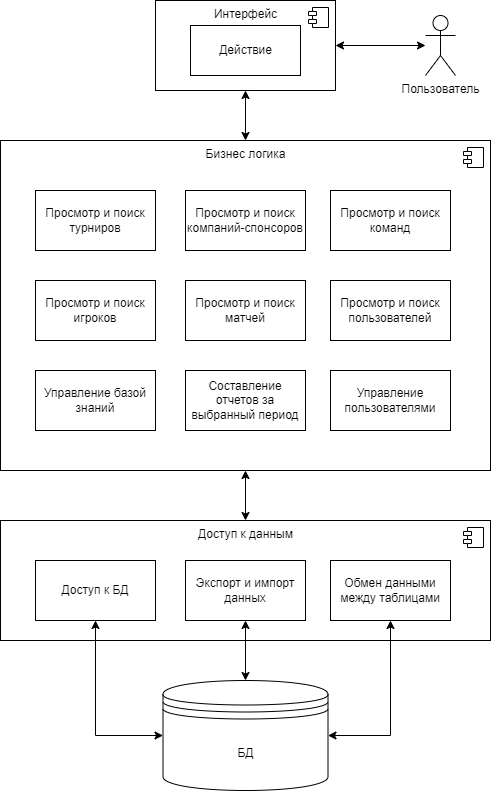

The diagram above was exported from draw.io. Its source (the exported page's mxGraphModel, read from the mxfile embedded in the PNG):
<mxGraphModel dx="1422" dy="762" grid="1" gridSize="10" guides="1" tooltips="1" connect="1" arrows="1" fold="1" page="1" pageScale="1" pageWidth="827" pageHeight="1169" math="0" shadow="0">
  <root>
    <mxCell id="0" />
    <mxCell id="1" parent="0" />
    <mxCell id="iaZaaeO-Ike_yLPc9TUY-1" value="Пользователь" style="shape=umlActor;verticalLabelPosition=bottom;verticalAlign=top;html=1;outlineConnect=0;" parent="1" vertex="1">
      <mxGeometry x="585" y="115" width="30" height="60" as="geometry" />
    </mxCell>
    <mxCell id="iaZaaeO-Ike_yLPc9TUY-5" style="edgeStyle=orthogonalEdgeStyle;rounded=0;orthogonalLoop=1;jettySize=auto;html=1;exitX=1;exitY=0.5;exitDx=0;exitDy=0;startArrow=classic;startFill=1;" parent="1" source="iaZaaeO-Ike_yLPc9TUY-2" target="iaZaaeO-Ike_yLPc9TUY-1" edge="1">
      <mxGeometry relative="1" as="geometry" />
    </mxCell>
    <mxCell id="wOXCmJoy0_NMZh1QL6vs-10" style="edgeStyle=orthogonalEdgeStyle;rounded=0;orthogonalLoop=1;jettySize=auto;html=1;exitX=0.5;exitY=1;exitDx=0;exitDy=0;entryX=0.5;entryY=0;entryDx=0;entryDy=0;startArrow=classic;startFill=1;" edge="1" parent="1" source="iaZaaeO-Ike_yLPc9TUY-2" target="iaZaaeO-Ike_yLPc9TUY-6">
      <mxGeometry relative="1" as="geometry" />
    </mxCell>
    <mxCell id="iaZaaeO-Ike_yLPc9TUY-2" value="Интерфейс" style="html=1;dropTarget=0;verticalAlign=top;" parent="1" vertex="1">
      <mxGeometry x="315" y="100" width="180" height="90" as="geometry" />
    </mxCell>
    <mxCell id="iaZaaeO-Ike_yLPc9TUY-3" value="" style="shape=module;jettyWidth=8;jettyHeight=4;" parent="iaZaaeO-Ike_yLPc9TUY-2" vertex="1">
      <mxGeometry x="1" width="20" height="20" relative="1" as="geometry">
        <mxPoint x="-27" y="7" as="offset" />
      </mxGeometry>
    </mxCell>
    <mxCell id="iaZaaeO-Ike_yLPc9TUY-4" value="Действие" style="html=1;" parent="1" vertex="1">
      <mxGeometry x="350" y="125" width="110" height="50" as="geometry" />
    </mxCell>
    <mxCell id="wOXCmJoy0_NMZh1QL6vs-13" style="edgeStyle=orthogonalEdgeStyle;rounded=0;orthogonalLoop=1;jettySize=auto;html=1;exitX=0.5;exitY=1;exitDx=0;exitDy=0;entryX=0.5;entryY=0;entryDx=0;entryDy=0;startArrow=classic;startFill=1;" edge="1" parent="1" source="iaZaaeO-Ike_yLPc9TUY-6" target="wOXCmJoy0_NMZh1QL6vs-11">
      <mxGeometry relative="1" as="geometry" />
    </mxCell>
    <mxCell id="iaZaaeO-Ike_yLPc9TUY-6" value="Бизнес логика" style="html=1;dropTarget=0;verticalAlign=top;" parent="1" vertex="1">
      <mxGeometry x="160" y="240" width="490" height="330" as="geometry" />
    </mxCell>
    <mxCell id="iaZaaeO-Ike_yLPc9TUY-7" value="" style="shape=module;jettyWidth=8;jettyHeight=4;" parent="iaZaaeO-Ike_yLPc9TUY-6" vertex="1">
      <mxGeometry x="1" width="20" height="20" relative="1" as="geometry">
        <mxPoint x="-27" y="7" as="offset" />
      </mxGeometry>
    </mxCell>
    <mxCell id="wOXCmJoy0_NMZh1QL6vs-2" value="Просмотр и поиск турниров" style="rounded=0;whiteSpace=wrap;html=1;" vertex="1" parent="1">
      <mxGeometry x="195" y="290" width="120" height="60" as="geometry" />
    </mxCell>
    <mxCell id="wOXCmJoy0_NMZh1QL6vs-3" value="Просмотр и поиск компаний-спонсоров" style="rounded=0;whiteSpace=wrap;html=1;" vertex="1" parent="1">
      <mxGeometry x="345" y="290" width="120" height="60" as="geometry" />
    </mxCell>
    <mxCell id="wOXCmJoy0_NMZh1QL6vs-4" value="Просмотр и поиск команд" style="rounded=0;whiteSpace=wrap;html=1;" vertex="1" parent="1">
      <mxGeometry x="490" y="290" width="120" height="60" as="geometry" />
    </mxCell>
    <mxCell id="wOXCmJoy0_NMZh1QL6vs-5" value="Просмотр и поиск игроков" style="rounded=0;whiteSpace=wrap;html=1;" vertex="1" parent="1">
      <mxGeometry x="195" y="380" width="120" height="60" as="geometry" />
    </mxCell>
    <mxCell id="wOXCmJoy0_NMZh1QL6vs-6" value="Просмотр и поиск матчей" style="rounded=0;whiteSpace=wrap;html=1;" vertex="1" parent="1">
      <mxGeometry x="345" y="380" width="120" height="60" as="geometry" />
    </mxCell>
    <mxCell id="wOXCmJoy0_NMZh1QL6vs-7" value="Просмотр и поиск пользователей" style="rounded=0;whiteSpace=wrap;html=1;" vertex="1" parent="1">
      <mxGeometry x="490" y="380" width="120" height="60" as="geometry" />
    </mxCell>
    <mxCell id="wOXCmJoy0_NMZh1QL6vs-8" value="Управление базой знаний" style="rounded=0;whiteSpace=wrap;html=1;" vertex="1" parent="1">
      <mxGeometry x="195" y="470" width="120" height="60" as="geometry" />
    </mxCell>
    <mxCell id="wOXCmJoy0_NMZh1QL6vs-9" value="Управление пользователями" style="rounded=0;whiteSpace=wrap;html=1;" vertex="1" parent="1">
      <mxGeometry x="490" y="470" width="120" height="60" as="geometry" />
    </mxCell>
    <mxCell id="wOXCmJoy0_NMZh1QL6vs-11" value="Доступ к данным" style="html=1;dropTarget=0;verticalAlign=top;" vertex="1" parent="1">
      <mxGeometry x="160" y="620" width="490" height="120" as="geometry" />
    </mxCell>
    <mxCell id="wOXCmJoy0_NMZh1QL6vs-12" value="" style="shape=module;jettyWidth=8;jettyHeight=4;" vertex="1" parent="wOXCmJoy0_NMZh1QL6vs-11">
      <mxGeometry x="1" width="20" height="20" relative="1" as="geometry">
        <mxPoint x="-27" y="7" as="offset" />
      </mxGeometry>
    </mxCell>
    <mxCell id="wOXCmJoy0_NMZh1QL6vs-14" value="Доступ к БД" style="rounded=0;whiteSpace=wrap;html=1;" vertex="1" parent="1">
      <mxGeometry x="195" y="660" width="120" height="60" as="geometry" />
    </mxCell>
    <mxCell id="wOXCmJoy0_NMZh1QL6vs-15" value="Экспорт и импорт данных" style="rounded=0;whiteSpace=wrap;html=1;" vertex="1" parent="1">
      <mxGeometry x="345" y="660" width="120" height="60" as="geometry" />
    </mxCell>
    <mxCell id="wOXCmJoy0_NMZh1QL6vs-16" value="Обмен данными между таблицами" style="rounded=0;whiteSpace=wrap;html=1;" vertex="1" parent="1">
      <mxGeometry x="490" y="660" width="120" height="60" as="geometry" />
    </mxCell>
    <mxCell id="wOXCmJoy0_NMZh1QL6vs-18" style="edgeStyle=orthogonalEdgeStyle;rounded=0;orthogonalLoop=1;jettySize=auto;html=1;exitX=1;exitY=0.5;exitDx=0;exitDy=0;startArrow=classic;startFill=1;" edge="1" parent="1" source="wOXCmJoy0_NMZh1QL6vs-17" target="wOXCmJoy0_NMZh1QL6vs-16">
      <mxGeometry relative="1" as="geometry" />
    </mxCell>
    <mxCell id="wOXCmJoy0_NMZh1QL6vs-19" style="edgeStyle=orthogonalEdgeStyle;rounded=0;orthogonalLoop=1;jettySize=auto;html=1;exitX=0.5;exitY=0;exitDx=0;exitDy=0;startArrow=classic;startFill=1;" edge="1" parent="1" source="wOXCmJoy0_NMZh1QL6vs-17" target="wOXCmJoy0_NMZh1QL6vs-15">
      <mxGeometry relative="1" as="geometry" />
    </mxCell>
    <mxCell id="wOXCmJoy0_NMZh1QL6vs-20" style="edgeStyle=orthogonalEdgeStyle;rounded=0;orthogonalLoop=1;jettySize=auto;html=1;exitX=0;exitY=0.5;exitDx=0;exitDy=0;startArrow=classic;startFill=1;" edge="1" parent="1" source="wOXCmJoy0_NMZh1QL6vs-17" target="wOXCmJoy0_NMZh1QL6vs-14">
      <mxGeometry relative="1" as="geometry" />
    </mxCell>
    <mxCell id="wOXCmJoy0_NMZh1QL6vs-17" value="БД" style="shape=datastore;whiteSpace=wrap;html=1;" vertex="1" parent="1">
      <mxGeometry x="322.5" y="780" width="165" height="110" as="geometry" />
    </mxCell>
    <mxCell id="wOXCmJoy0_NMZh1QL6vs-21" value="Составление отчетов за выбранный период" style="rounded=0;whiteSpace=wrap;html=1;" vertex="1" parent="1">
      <mxGeometry x="345" y="470" width="120" height="60" as="geometry" />
    </mxCell>
  </root>
</mxGraphModel>